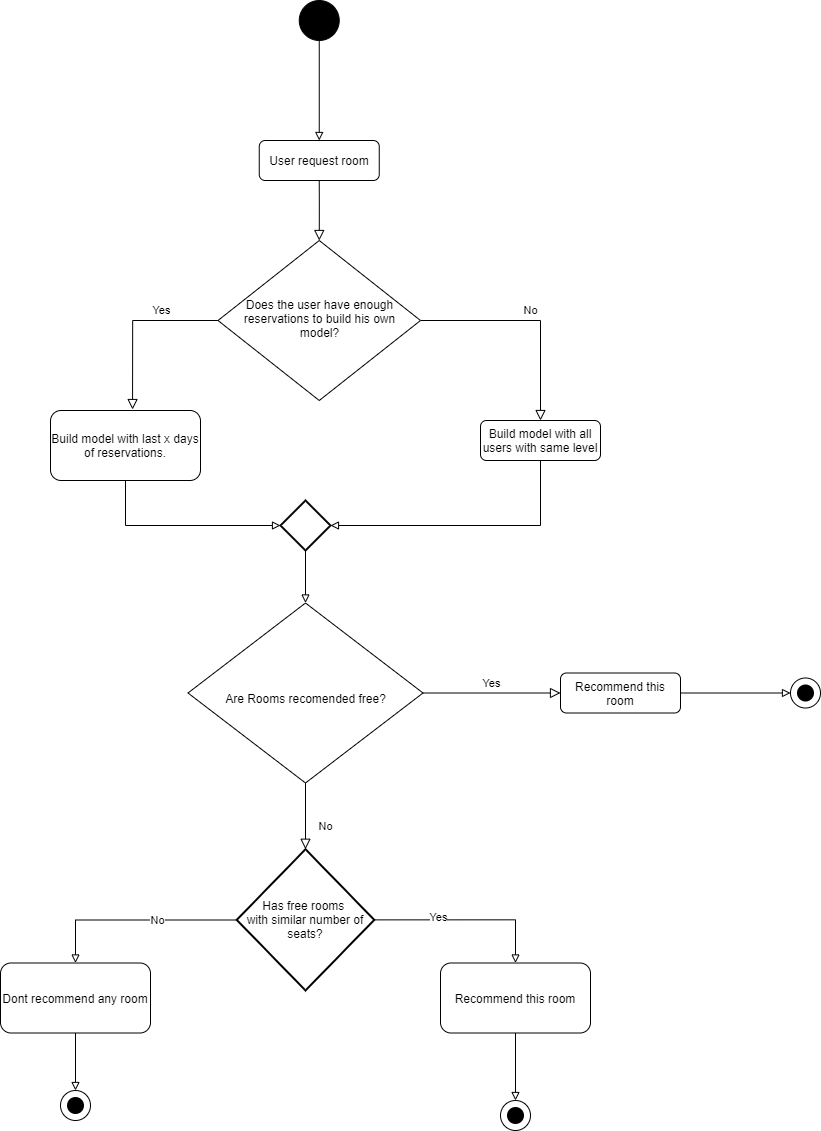

The diagram above was exported from draw.io. Its source (the exported page's mxGraphModel, read from the mxfile embedded in the PNG):
<mxGraphModel dx="2957" dy="2087" grid="1" gridSize="10" guides="1" tooltips="1" connect="1" arrows="1" fold="1" page="1" pageScale="1" pageWidth="827" pageHeight="1169" math="0" shadow="0">
  <root>
    <mxCell id="WIyWlLk6GJQsqaUBKTNV-0" />
    <mxCell id="WIyWlLk6GJQsqaUBKTNV-1" parent="WIyWlLk6GJQsqaUBKTNV-0" />
    <mxCell id="WIyWlLk6GJQsqaUBKTNV-2" value="" style="rounded=0;html=1;jettySize=auto;orthogonalLoop=1;fontSize=11;endArrow=block;endFill=0;endSize=8;strokeWidth=1;shadow=0;labelBackgroundColor=none;edgeStyle=orthogonalEdgeStyle;entryX=0.5;entryY=0;entryDx=0;entryDy=0;exitX=0.5;exitY=1;exitDx=0;exitDy=0;" parent="WIyWlLk6GJQsqaUBKTNV-1" source="WIyWlLk6GJQsqaUBKTNV-3" target="WIyWlLk6GJQsqaUBKTNV-6" edge="1">
      <mxGeometry relative="1" as="geometry">
        <Array as="points">
          <mxPoint x="-508" y="-939" />
          <mxPoint x="-508" y="-939" />
        </Array>
      </mxGeometry>
    </mxCell>
    <mxCell id="WIyWlLk6GJQsqaUBKTNV-3" value="User request room" style="rounded=1;whiteSpace=wrap;html=1;fontSize=12;glass=0;strokeWidth=1;shadow=0;" parent="WIyWlLk6GJQsqaUBKTNV-1" vertex="1">
      <mxGeometry x="-568.25" y="-1009" width="120" height="40" as="geometry" />
    </mxCell>
    <mxCell id="WIyWlLk6GJQsqaUBKTNV-4" value="Yes" style="rounded=0;html=1;jettySize=auto;orthogonalLoop=1;fontSize=11;endArrow=block;endFill=0;endSize=8;strokeWidth=1;shadow=0;labelBackgroundColor=none;edgeStyle=orthogonalEdgeStyle;entryX=0.547;entryY=-0.014;entryDx=0;entryDy=0;entryPerimeter=0;" parent="WIyWlLk6GJQsqaUBKTNV-1" source="WIyWlLk6GJQsqaUBKTNV-6" target="EDDJCCPfpcwn5pLVvOPt-3" edge="1">
      <mxGeometry x="-0.341" y="-10" relative="1" as="geometry">
        <mxPoint as="offset" />
      </mxGeometry>
    </mxCell>
    <mxCell id="WIyWlLk6GJQsqaUBKTNV-5" value="No" style="edgeStyle=orthogonalEdgeStyle;rounded=0;html=1;jettySize=auto;orthogonalLoop=1;fontSize=11;endArrow=block;endFill=0;endSize=8;strokeWidth=1;shadow=0;labelBackgroundColor=none;" parent="WIyWlLk6GJQsqaUBKTNV-1" source="WIyWlLk6GJQsqaUBKTNV-6" target="WIyWlLk6GJQsqaUBKTNV-7" edge="1">
      <mxGeometry y="10" relative="1" as="geometry">
        <mxPoint as="offset" />
      </mxGeometry>
    </mxCell>
    <mxCell id="WIyWlLk6GJQsqaUBKTNV-6" value="Does the user have enough reservations to build his own model?" style="rhombus;whiteSpace=wrap;html=1;shadow=0;fontFamily=Helvetica;fontSize=12;align=center;strokeWidth=1;spacing=6;spacingTop=-4;" parent="WIyWlLk6GJQsqaUBKTNV-1" vertex="1">
      <mxGeometry x="-609.5" y="-909" width="202.5" height="160" as="geometry" />
    </mxCell>
    <mxCell id="EDDJCCPfpcwn5pLVvOPt-5" style="edgeStyle=orthogonalEdgeStyle;rounded=0;orthogonalLoop=1;jettySize=auto;html=1;entryX=1;entryY=0.5;entryDx=0;entryDy=0;entryPerimeter=0;endArrow=block;endFill=0;exitX=0.5;exitY=1;exitDx=0;exitDy=0;" parent="WIyWlLk6GJQsqaUBKTNV-1" source="WIyWlLk6GJQsqaUBKTNV-7" target="EDDJCCPfpcwn5pLVvOPt-25" edge="1">
      <mxGeometry relative="1" as="geometry">
        <mxPoint x="-187" y="-669" as="targetPoint" />
        <Array as="points">
          <mxPoint x="-287" y="-624" />
        </Array>
      </mxGeometry>
    </mxCell>
    <mxCell id="WIyWlLk6GJQsqaUBKTNV-7" value="Build model with all users with same level" style="rounded=1;whiteSpace=wrap;html=1;fontSize=12;glass=0;strokeWidth=1;shadow=0;" parent="WIyWlLk6GJQsqaUBKTNV-1" vertex="1">
      <mxGeometry x="-347" y="-729" width="120" height="40" as="geometry" />
    </mxCell>
    <mxCell id="WIyWlLk6GJQsqaUBKTNV-8" value="No" style="rounded=0;html=1;jettySize=auto;orthogonalLoop=1;fontSize=11;endArrow=block;endFill=0;endSize=8;strokeWidth=1;shadow=0;labelBackgroundColor=none;edgeStyle=orthogonalEdgeStyle;entryX=0.5;entryY=0;entryDx=0;entryDy=0;entryPerimeter=0;" parent="WIyWlLk6GJQsqaUBKTNV-1" source="WIyWlLk6GJQsqaUBKTNV-10" target="EDDJCCPfpcwn5pLVvOPt-17" edge="1">
      <mxGeometry x="0.3333" y="20" relative="1" as="geometry">
        <mxPoint as="offset" />
      </mxGeometry>
    </mxCell>
    <mxCell id="WIyWlLk6GJQsqaUBKTNV-9" value="Yes" style="edgeStyle=orthogonalEdgeStyle;rounded=0;html=1;jettySize=auto;orthogonalLoop=1;fontSize=11;endArrow=block;endFill=0;endSize=8;strokeWidth=1;shadow=0;labelBackgroundColor=none;" parent="WIyWlLk6GJQsqaUBKTNV-1" source="WIyWlLk6GJQsqaUBKTNV-10" target="WIyWlLk6GJQsqaUBKTNV-12" edge="1">
      <mxGeometry y="10" relative="1" as="geometry">
        <mxPoint as="offset" />
      </mxGeometry>
    </mxCell>
    <mxCell id="WIyWlLk6GJQsqaUBKTNV-10" value="&lt;br&gt;Are Rooms recomended free?" style="rhombus;whiteSpace=wrap;html=1;shadow=0;fontFamily=Helvetica;fontSize=12;align=center;strokeWidth=1;spacing=6;spacingTop=-4;" parent="WIyWlLk6GJQsqaUBKTNV-1" vertex="1">
      <mxGeometry x="-639.5" y="-546.5" width="235" height="180" as="geometry" />
    </mxCell>
    <mxCell id="EDDJCCPfpcwn5pLVvOPt-20" style="edgeStyle=orthogonalEdgeStyle;rounded=0;orthogonalLoop=1;jettySize=auto;html=1;exitX=0.5;exitY=1;exitDx=0;exitDy=0;entryX=0.5;entryY=0;entryDx=0;entryDy=0;entryPerimeter=0;endArrow=block;endFill=0;" parent="WIyWlLk6GJQsqaUBKTNV-1" source="WIyWlLk6GJQsqaUBKTNV-11" target="EDDJCCPfpcwn5pLVvOPt-13" edge="1">
      <mxGeometry relative="1" as="geometry" />
    </mxCell>
    <mxCell id="WIyWlLk6GJQsqaUBKTNV-11" value="Recommend this room" style="rounded=1;whiteSpace=wrap;html=1;fontSize=12;glass=0;strokeWidth=1;shadow=0;" parent="WIyWlLk6GJQsqaUBKTNV-1" vertex="1">
      <mxGeometry x="-387" y="-186.5" width="150" height="70" as="geometry" />
    </mxCell>
    <mxCell id="EDDJCCPfpcwn5pLVvOPt-15" style="edgeStyle=orthogonalEdgeStyle;rounded=0;orthogonalLoop=1;jettySize=auto;html=1;entryX=0;entryY=0.5;entryDx=0;entryDy=0;entryPerimeter=0;endArrow=block;endFill=0;" parent="WIyWlLk6GJQsqaUBKTNV-1" source="WIyWlLk6GJQsqaUBKTNV-12" target="EDDJCCPfpcwn5pLVvOPt-11" edge="1">
      <mxGeometry relative="1" as="geometry" />
    </mxCell>
    <mxCell id="WIyWlLk6GJQsqaUBKTNV-12" value="Recommend this room" style="rounded=1;whiteSpace=wrap;html=1;fontSize=12;glass=0;strokeWidth=1;shadow=0;" parent="WIyWlLk6GJQsqaUBKTNV-1" vertex="1">
      <mxGeometry x="-267" y="-476.5" width="120" height="40" as="geometry" />
    </mxCell>
    <mxCell id="EDDJCCPfpcwn5pLVvOPt-2" style="edgeStyle=orthogonalEdgeStyle;rounded=0;orthogonalLoop=1;jettySize=auto;html=1;entryX=0.5;entryY=0;entryDx=0;entryDy=0;endArrow=block;endFill=0;exitX=0.5;exitY=1;exitDx=0;exitDy=0;exitPerimeter=0;" parent="WIyWlLk6GJQsqaUBKTNV-1" source="EDDJCCPfpcwn5pLVvOPt-25" target="WIyWlLk6GJQsqaUBKTNV-10" edge="1">
      <mxGeometry relative="1" as="geometry">
        <mxPoint x="-187" y="-639" as="sourcePoint" />
      </mxGeometry>
    </mxCell>
    <mxCell id="EDDJCCPfpcwn5pLVvOPt-6" style="edgeStyle=orthogonalEdgeStyle;rounded=0;orthogonalLoop=1;jettySize=auto;html=1;endArrow=block;endFill=0;entryX=0;entryY=0.5;entryDx=0;entryDy=0;entryPerimeter=0;exitX=0.5;exitY=1;exitDx=0;exitDy=0;" parent="WIyWlLk6GJQsqaUBKTNV-1" source="EDDJCCPfpcwn5pLVvOPt-3" target="EDDJCCPfpcwn5pLVvOPt-25" edge="1">
      <mxGeometry relative="1" as="geometry">
        <mxPoint x="-737" y="-659" as="sourcePoint" />
        <mxPoint x="-207" y="-654" as="targetPoint" />
      </mxGeometry>
    </mxCell>
    <mxCell id="EDDJCCPfpcwn5pLVvOPt-3" value="Build model with last x days of reservations." style="rounded=1;whiteSpace=wrap;html=1;fontSize=12;glass=0;strokeWidth=1;shadow=0;" parent="WIyWlLk6GJQsqaUBKTNV-1" vertex="1">
      <mxGeometry x="-777" y="-739" width="150" height="70" as="geometry" />
    </mxCell>
    <mxCell id="EDDJCCPfpcwn5pLVvOPt-8" style="edgeStyle=orthogonalEdgeStyle;rounded=0;orthogonalLoop=1;jettySize=auto;html=1;endArrow=block;endFill=0;" parent="WIyWlLk6GJQsqaUBKTNV-1" source="EDDJCCPfpcwn5pLVvOPt-7" target="WIyWlLk6GJQsqaUBKTNV-3" edge="1">
      <mxGeometry relative="1" as="geometry" />
    </mxCell>
    <mxCell id="EDDJCCPfpcwn5pLVvOPt-7" value="" style="verticalLabelPosition=bottom;verticalAlign=top;html=1;shape=mxgraph.flowchart.on-page_reference;fillColor=#000000;strokeColor=#080303;" parent="WIyWlLk6GJQsqaUBKTNV-1" vertex="1">
      <mxGeometry x="-528.25" y="-1149" width="40" height="40" as="geometry" />
    </mxCell>
    <mxCell id="EDDJCCPfpcwn5pLVvOPt-11" value="" style="verticalLabelPosition=bottom;verticalAlign=top;html=1;shape=mxgraph.flowchart.on-page_reference;" parent="WIyWlLk6GJQsqaUBKTNV-1" vertex="1">
      <mxGeometry x="-37" y="-471.5" width="30" height="30" as="geometry" />
    </mxCell>
    <mxCell id="EDDJCCPfpcwn5pLVvOPt-12" value="" style="strokeWidth=2;html=1;shape=mxgraph.flowchart.start_2;whiteSpace=wrap;fillColor=#000000;" parent="WIyWlLk6GJQsqaUBKTNV-1" vertex="1">
      <mxGeometry x="-29.5" y="-464" width="15" height="15" as="geometry" />
    </mxCell>
    <mxCell id="EDDJCCPfpcwn5pLVvOPt-13" value="" style="verticalLabelPosition=bottom;verticalAlign=top;html=1;shape=mxgraph.flowchart.on-page_reference;" parent="WIyWlLk6GJQsqaUBKTNV-1" vertex="1">
      <mxGeometry x="-327" y="-49" width="30" height="30" as="geometry" />
    </mxCell>
    <mxCell id="EDDJCCPfpcwn5pLVvOPt-14" value="" style="strokeWidth=2;html=1;shape=mxgraph.flowchart.start_2;whiteSpace=wrap;fillColor=#000000;" parent="WIyWlLk6GJQsqaUBKTNV-1" vertex="1">
      <mxGeometry x="-319.5" y="-41.5" width="15" height="15" as="geometry" />
    </mxCell>
    <mxCell id="EDDJCCPfpcwn5pLVvOPt-18" style="edgeStyle=orthogonalEdgeStyle;rounded=0;orthogonalLoop=1;jettySize=auto;html=1;exitX=1;exitY=0.5;exitDx=0;exitDy=0;exitPerimeter=0;entryX=0.5;entryY=0;entryDx=0;entryDy=0;endArrow=block;endFill=0;" parent="WIyWlLk6GJQsqaUBKTNV-1" source="EDDJCCPfpcwn5pLVvOPt-17" target="WIyWlLk6GJQsqaUBKTNV-11" edge="1">
      <mxGeometry relative="1" as="geometry" />
    </mxCell>
    <mxCell id="EDDJCCPfpcwn5pLVvOPt-19" value="Yes" style="edgeLabel;html=1;align=center;verticalAlign=middle;resizable=0;points=[];" parent="EDDJCCPfpcwn5pLVvOPt-18" vertex="1" connectable="0">
      <mxGeometry x="-0.3126" y="3" relative="1" as="geometry">
        <mxPoint as="offset" />
      </mxGeometry>
    </mxCell>
    <mxCell id="EDDJCCPfpcwn5pLVvOPt-22" style="edgeStyle=orthogonalEdgeStyle;rounded=0;orthogonalLoop=1;jettySize=auto;html=1;entryX=0.5;entryY=0;entryDx=0;entryDy=0;endArrow=block;endFill=0;" parent="WIyWlLk6GJQsqaUBKTNV-1" source="EDDJCCPfpcwn5pLVvOPt-17" target="EDDJCCPfpcwn5pLVvOPt-21" edge="1">
      <mxGeometry relative="1" as="geometry" />
    </mxCell>
    <mxCell id="EDDJCCPfpcwn5pLVvOPt-24" value="No" style="edgeLabel;html=1;align=center;verticalAlign=middle;resizable=0;points=[];" parent="EDDJCCPfpcwn5pLVvOPt-22" vertex="1" connectable="0">
      <mxGeometry x="-0.216" relative="1" as="geometry">
        <mxPoint as="offset" />
      </mxGeometry>
    </mxCell>
    <mxCell id="EDDJCCPfpcwn5pLVvOPt-17" value="Has free rooms&amp;nbsp;&lt;br&gt;with similar number of seats?" style="strokeWidth=2;html=1;shape=mxgraph.flowchart.decision;whiteSpace=wrap;" parent="WIyWlLk6GJQsqaUBKTNV-1" vertex="1">
      <mxGeometry x="-590.75" y="-300.25" width="137.5" height="141.25" as="geometry" />
    </mxCell>
    <mxCell id="EDDJCCPfpcwn5pLVvOPt-29" style="edgeStyle=orthogonalEdgeStyle;rounded=0;orthogonalLoop=1;jettySize=auto;html=1;exitX=0.5;exitY=1;exitDx=0;exitDy=0;entryX=0.5;entryY=0;entryDx=0;entryDy=0;entryPerimeter=0;endArrow=block;endFill=0;" parent="WIyWlLk6GJQsqaUBKTNV-1" source="EDDJCCPfpcwn5pLVvOPt-21" target="EDDJCCPfpcwn5pLVvOPt-27" edge="1">
      <mxGeometry relative="1" as="geometry" />
    </mxCell>
    <mxCell id="EDDJCCPfpcwn5pLVvOPt-21" value="Dont recommend any room" style="rounded=1;whiteSpace=wrap;html=1;fontSize=12;glass=0;strokeWidth=1;shadow=0;" parent="WIyWlLk6GJQsqaUBKTNV-1" vertex="1">
      <mxGeometry x="-827" y="-186.5" width="150" height="70" as="geometry" />
    </mxCell>
    <mxCell id="EDDJCCPfpcwn5pLVvOPt-25" value="" style="strokeWidth=2;html=1;shape=mxgraph.flowchart.decision;whiteSpace=wrap;" parent="WIyWlLk6GJQsqaUBKTNV-1" vertex="1">
      <mxGeometry x="-547" y="-649" width="50" height="50" as="geometry" />
    </mxCell>
    <mxCell id="EDDJCCPfpcwn5pLVvOPt-27" value="" style="verticalLabelPosition=bottom;verticalAlign=top;html=1;shape=mxgraph.flowchart.on-page_reference;" parent="WIyWlLk6GJQsqaUBKTNV-1" vertex="1">
      <mxGeometry x="-767" y="-59" width="30" height="30" as="geometry" />
    </mxCell>
    <mxCell id="EDDJCCPfpcwn5pLVvOPt-28" value="" style="strokeWidth=2;html=1;shape=mxgraph.flowchart.start_2;whiteSpace=wrap;fillColor=#000000;" parent="WIyWlLk6GJQsqaUBKTNV-1" vertex="1">
      <mxGeometry x="-759.5" y="-51.5" width="15" height="15" as="geometry" />
    </mxCell>
  </root>
</mxGraphModel>